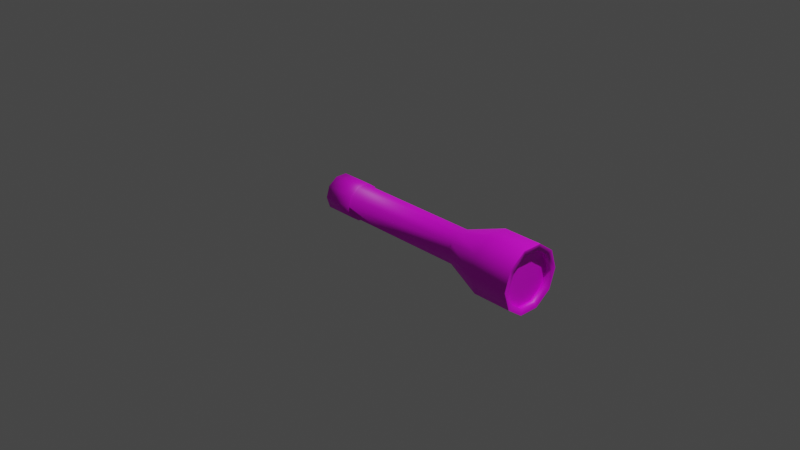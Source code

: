 # Source: flashlight.blend  (saved by Blender 3.0.42; exported with 4.5.12 LTS)
import bpy
from mathutils import Matrix  # noqa: F401  (used for matrix-valued properties, if any)

bpy.ops.wm.read_factory_settings(use_empty=True)
scene = bpy.context.scene
scene.name = 'Scene'

# ---- collections
col_collection = bpy.data.collections.new('Collection'); scene.collection.children.link(col_collection)

# ---- images (referenced by path relative to the original .blend; pixels are not part of the script)
import os
ASSET_DIR = os.environ.get("B2B_ASSET_DIR", "")  # directory of the original .blend (textures are referenced by path, not embedded)
HERE = os.path.dirname(os.path.abspath(__file__))  # packed textures are extracted next to this script under _unpacked/

def load_image(name, relpath, width, height, colorspace="sRGB"):
    """Load a texture the original file referenced (path relative to the .blend, or extracted next to this script)."""
    p = next((c for c in (os.path.join(HERE, relpath), os.path.join(ASSET_DIR, relpath)) if relpath and os.path.exists(c)), "")
    if p:
        img = bpy.data.images.load(p, check_existing=True)
        img.name = name
    else:  # same state as the original file: an image datablock whose file is absent (Cycles renders it pink)
        img = bpy.data.images.new(name, width, height)
        img.source = "FILE"
        img.filepath = "//" + (relpath or name)
    img.colorspace_settings.name = colorspace
    return img
img_flashlightexturetest_png = load_image('flashlightexturetest.png', 'flashlightbasetext.png', 1024, 1024, 'sRGB')

# ---- materials (node trees are filled in below, after node groups)
mat_flashlightmat = bpy.data.materials.new('flashlightmat')
mat_flashlightmat.use_transparent_shadow = False

# ---- node groups
ng_auto_smooth = bpy.data.node_groups.new('Auto Smooth', 'GeometryNodeTree')
_s = ng_auto_smooth.interface.new_socket(name='Geometry', in_out='OUTPUT', socket_type='NodeSocketGeometry')
_s = ng_auto_smooth.interface.new_socket(name='Geometry', in_out='INPUT', socket_type='NodeSocketGeometry')
_s = ng_auto_smooth.interface.new_socket(name='Angle', in_out='INPUT', socket_type='NodeSocketFloat')
_s.subtype = 'ANGLE'
_s.min_value = 0.0
_s.max_value = 3.142
ng_auto_smooth.is_modifier = True
_N = ng_auto_smooth.nodes; _L = ng_auto_smooth.links
n0 = _N.new('NodeGroupOutput'); n0.name = 'Group Output'; n0.location = (480, -100)
n1 = _N.new('NodeGroupInput'); n1.name = 'Group Input'; n1.location = (-420, -300)
n2 = _N.new('NodeGroupInput'); n2.name = 'Group Input.001'; n2.location = (-60, -100)
n3 = _N.new('GeometryNodeSetShadeSmooth'); n3.name = 'Set Shade Smooth'; n3.location = (120, -100)
n3.domain = 'EDGE'
n4 = _N.new('GeometryNodeSetShadeSmooth'); n4.name = 'Set Shade Smooth.001'; n4.location = (300, -100)
n5 = _N.new('GeometryNodeInputMeshEdgeAngle'); n5.name = 'Edge Angle'; n5.location = (-420, -220)
n6 = _N.new('GeometryNodeInputEdgeSmooth'); n6.name = 'Is Edge Smooth'; n6.location = (-60, -160)
n7 = _N.new('GeometryNodeInputShadeSmooth'); n7.name = 'Is Face Smooth'; n7.location = (-240, -340)
n8 = _N.new('FunctionNodeBooleanMath'); n8.name = 'Boolean Math'; n8.location = (-60, -220)
n9 = _N.new('FunctionNodeCompare'); n9.name = 'Compare'; n9.location = (-240, -180)
n9.operation = 'LESS_EQUAL'
_L.new(n5.outputs[0], n9.inputs[0])
_L.new(n4.outputs[0], n0.inputs[0])
_L.new(n1.outputs[1], n9.inputs[1])
_L.new(n9.outputs[0], n8.inputs[0])
_L.new(n7.outputs[0], n8.inputs[1])
_L.new(n2.outputs[0], n3.inputs[0])
_L.new(n6.outputs[0], n3.inputs[1])
_L.new(n3.outputs[0], n4.inputs[0])
_L.new(n8.outputs[0], n3.inputs[2])
n0.is_active_output = True

# ---- material node trees
mat_flashlightmat.use_nodes = True; mat_flashlightmat.node_tree.nodes.clear()
_N = mat_flashlightmat.node_tree.nodes; _L = mat_flashlightmat.node_tree.links
n0 = _N.new('ShaderNodeBsdfPrincipled'); n0.name = 'Principled BSDF'; n0.location = (10, 300)
n0.distribution = 'GGX'
n0.subsurface_method = 'RANDOM_WALK_SKIN'
n0.inputs[3].default_value = 1.45
n0.inputs[27].default_value = (0.0, 0.0, 0.0, 1.0)
n0.inputs[28].default_value = 1.0
n1 = _N.new('ShaderNodeOutputMaterial'); n1.name = 'Material Output'; n1.location = (300, 300)
n2 = _N.new('ShaderNodeTexImage'); n2.name = 'Image Texture'; n2.location = (-280, 280)
n2.image = img_flashlightexturetest_png
n2.interpolation = 'Closest'
_L.new(n0.outputs[0], n1.inputs[0])
_L.new(n2.outputs[0], n0.inputs[0])
n1.is_active_output = True

# ---- world
world_world = bpy.data.worlds.new('World'); scene.world = world_world
world_world.use_nodes = True; world_world.node_tree.nodes.clear()
_N = world_world.node_tree.nodes; _L = world_world.node_tree.links
n0 = _N.new('ShaderNodeOutputWorld'); n0.name = 'World Output'; n0.location = (300, 300)
n1 = _N.new('ShaderNodeBackground'); n1.name = 'Background'; n1.location = (10, 300)
n1.inputs[0].default_value = (0.05088, 0.05088, 0.05088, 1.0)
_L.new(n1.outputs[0], n0.inputs[0])
n0.is_active_output = True
world_world.color = (0.05088, 0.05088, 0.05088)
world_world.use_sun_shadow = False
world_world.sun_shadow_jitter_overblur = 0.0

# ---- cameras
cam_camera = bpy.data.cameras.new('Camera')
cam_camera.clip_end = 100.0
cam_camera.ortho_scale = 7.314

# ---- lights
light_light = bpy.data.lights.new('Light', 'POINT')
light_light.transmission_factor = 0.0
light_light.energy = 1000.0
light_light.shadow_soft_size = 0.1
light_light.shadow_maximum_resolution = 0.006
light_light.use_absolute_resolution = True

# ---- meshes
me_cylinder = bpy.data.meshes.new('Cylinder')
me_cylinder.from_pydata([(-2.216e-06, 0.2063, -0.8948), (0.0, 0.1905, 0.8876), (0.1213, 0.1669, -0.8948), (0.1119, 0.1541, 0.8876), (0.1962, 0.06376, -0.8948), (0.1811, 0.05885, 0.8876), (0.1962, -0.06376, -0.8948), (0.1811, -0.05885, 0.8876), (0.1213, -0.1669, -0.8948), (0.1119, -0.1541, 0.8876), (-2.234e-06, -0.2063, -0.8948), (-1.665e-08, -0.1905, 0.8876), (-0.1213, -0.1669, -0.8948), (-0.1119, -0.1541, 0.8876), (-0.1962, -0.06376, -0.8948), (-0.1811, -0.05885, 0.8876), (-0.1962, 0.06376, -0.8948), (-0.1811, 0.05885, 0.8876), (-0.1213, 0.1669, -0.8948), (-0.1119, 0.1541, 0.8876), (0.2069, 0.2848, 1.323), (8.284e-08, 0.352, 1.323), (0.3347, 0.1088, 1.323), (0.3347, -0.1088, 1.323), (0.2069, -0.2848, 1.323), (5.207e-08, -0.352, 1.323), (-0.2069, -0.2848, 1.323), (-0.3347, -0.1088, 1.323), (-0.3347, 0.1088, 1.323), (-0.2069, 0.2848, 1.323), (0.1706, 0.2349, 1.742), (1.076e-07, 0.2903, 1.742), (0.2761, 0.08971, 1.742), (0.2761, -0.08971, 1.742), (0.1706, -0.2349, 1.742), (8.302e-08, -0.2903, 1.742), (-0.1706, -0.2349, 1.742), (-0.2761, -0.08971, 1.742), (-0.2761, 0.08971, 1.742), (-0.1706, 0.2349, 1.742), (0.2069, 0.2848, 1.745), (1.062e-07, 0.352, 1.745), (0.3347, 0.1088, 1.745), (0.3347, -0.1088, 1.745), (0.2069, -0.2848, 1.745), (7.541e-08, -0.352, 1.745), (-0.2069, -0.2848, 1.745), (-0.3347, -0.1088, 1.745), (-0.3347, 0.1088, 1.745), (-0.2069, 0.2848, 1.745), (0.1706, 0.2349, 1.686), (1.076e-07, 0.2903, 1.686), (0.2761, 0.08971, 1.686), (0.2761, -0.08971, 1.686), (0.1706, -0.2349, 1.686), (8.302e-08, -0.2903, 1.686), (-0.1706, -0.2349, 1.686), (-0.2761, -0.08971, 1.686), (-0.2761, 0.08971, 1.686), (-0.1706, 0.2349, 1.686), (6.159e-06, 0.2063, -0.55), (0.1119, 0.1541, -0.55), (0.1811, 0.05885, -0.55), (0.1811, -0.05885, -0.55), (0.1119, -0.1541, -0.55), (-1.665e-08, -0.1905, -0.55), (-0.1119, -0.1541, -0.55), (-0.1811, -0.05885, -0.55), (-0.1811, 0.05885, -0.55), (-0.1119, 0.1541, -0.55), (1.182e-05, 0.1905, -0.909), (0.112, 0.1541, -0.909), (0.1811, 0.05885, -0.909), (0.1811, -0.05885, -0.909), (0.112, -0.1541, -0.909), (1.18e-05, -0.1905, -0.909), (-0.1119, -0.1541, -0.909), (-0.1811, -0.05885, -0.909), (-0.1811, 0.05885, -0.909), (-0.1119, 0.1541, -0.909), (-0.1213, 0.1669, -0.55), (0.0, 0.1905, -0.55), (-0.1962, 0.06376, -0.55), (-0.1962, -0.06376, -0.55), (-0.1213, -0.1669, -0.55), (6.141e-06, -0.2063, -0.55), (0.1213, -0.1669, -0.55), (0.1962, -0.06376, -0.55), (0.1962, 0.06376, -0.55), (0.1213, 0.1669, -0.55)], [], [(81, 1, 3, 61), (61, 3, 5, 62), (62, 5, 7, 63), (63, 7, 9, 64), (64, 9, 11, 65), (65, 11, 13, 66), (66, 13, 15, 67), (67, 15, 17, 68), (17, 15, 27, 28), (68, 17, 19, 69), (69, 19, 1, 81), (70, 71, 72, 73, 74, 75, 76, 77, 78, 79), (20, 21, 41, 40), (15, 13, 26, 27), (13, 11, 25, 26), (11, 9, 24, 25), (9, 7, 23, 24), (3, 1, 21, 20), (7, 5, 22, 23), (5, 3, 20, 22), (1, 19, 29, 21), (19, 17, 28, 29), (30, 31, 51, 50), (28, 27, 47, 48), (25, 24, 44, 45), (22, 20, 40, 42), (29, 28, 48, 49), (26, 25, 45, 46), (23, 22, 42, 43), (21, 29, 49, 41), (27, 26, 46, 47), (24, 23, 43, 44), (31, 30, 40, 41), (30, 32, 42, 40), (32, 33, 43, 42), (33, 34, 44, 43), (34, 35, 45, 44), (35, 36, 46, 45), (36, 37, 47, 46), (37, 38, 48, 47), (38, 39, 49, 48), (39, 31, 41, 49), (50, 51, 59, 58, 57, 56, 55, 54, 53, 52), (38, 37, 57, 58), (35, 34, 54, 55), (32, 30, 50, 52), (39, 38, 58, 59), (36, 35, 55, 56), (33, 32, 52, 53), (31, 39, 59, 51), (37, 36, 56, 57), (34, 33, 53, 54), (18, 80, 60, 0), (16, 82, 80, 18), (14, 83, 82, 16), (12, 84, 83, 14), (10, 85, 84, 12), (8, 86, 85, 10), (6, 87, 86, 8), (4, 88, 87, 6), (2, 89, 88, 4), (0, 60, 89, 2), (0, 2, 71, 70), (2, 4, 72, 71), (4, 6, 73, 72), (6, 8, 74, 73), (8, 10, 75, 74), (10, 12, 76, 75), (12, 14, 77, 76), (14, 16, 78, 77), (16, 18, 79, 78), (18, 0, 70, 79), (60, 80, 69, 81), (80, 82, 68, 69), (82, 83, 67, 68), (83, 84, 66, 67), (84, 85, 65, 66), (85, 86, 64, 65), (86, 87, 63, 64), (87, 88, 62, 63), (88, 89, 61, 62), (89, 60, 81, 61)])
me_cylinder.polygons.foreach_set('use_smooth', [True] * 82)
_k = set([(40, 41), (40, 42), (41, 49), (42, 43), (43, 44), (44, 45), (45, 46), (46, 47), (47, 48), (48, 49), (50, 51), (50, 52), (51, 59), (52, 53), (53, 54), (54, 55), (55, 56), (56, 57), (57, 58), (58, 59)])
me_cylinder.attributes.new('sharp_edge', 'BOOLEAN', 'EDGE').data.foreach_set('value', [ (min(e.vertices), max(e.vertices)) in _k for e in me_cylinder.edges])
_uv = me_cylinder.uv_layers.new(name='UVMap')
_uv.uv.foreach_set('vector', [0.5499, 0.1353, 0.000236, 0.1353, 0.0002361, 0.09025, 0.5499, 0.09025, 0.5499, 0.09025, 0.0002361, 0.09025, 0.0002361, 0.04524, 0.5499, 0.04524, 0.5499, 0.04524, 0.0002361, 0.04524, 0.0002362, 0.0002359, 0.5499, 0.0002372, 0.5499, 0.4503, 0.0002361, 0.4503, 0.000236, 0.4053, 0.5499, 0.4053, 0.5499, 0.4053, 0.000236, 0.4053, 0.0002361, 0.3603, 0.5499, 0.3603, 0.5499, 0.3603, 0.0002361, 0.3603, 0.000236, 0.3153, 0.5499, 0.3153, 0.5499, 0.3153, 0.000236, 0.3153, 0.000236, 0.2703, 0.5499, 0.2703, 0.5499, 0.2703, 0.000236, 0.2703, 0.000236, 0.2253, 0.5499, 0.2253, 0.7281, 0.341, 0.7329, 0.3858, 0.5593, 0.4237, 0.5504, 0.341, 0.5499, 0.2253, 0.000236, 0.2253, 0.0002359, 0.1803, 0.5499, 0.1803, 0.5499, 0.1803, 0.0002359, 0.1803, 0.000236, 0.1353, 0.5499, 0.1353, 0.919, 0.8408, 0.9611, 0.855, 0.9874, 0.8917, 0.9871, 0.9387, 0.9557, 0.9737, 0.9115, 0.9834, 0.87, 0.9677, 0.8464, 0.931, 0.8486, 0.8875, 0.8766, 0.8536, 0.8386, 0.6656, 0.8386, 0.5825, 0.9998, 0.5825, 0.9998, 0.6656, 0.7329, 0.3858, 0.7472, 0.4284, 0.5857, 0.5026, 0.5593, 0.4237, 0.7472, 0.4284, 0.7702, 0.4671, 0.6283, 0.574, 0.5857, 0.5026, 0.7702, 0.4671, 0.801, 0.4999, 0.6852, 0.6347, 0.6283, 0.574, 0.801, 0.4999, 0.8381, 0.5254, 0.7538, 0.6818, 0.6852, 0.6347, 0.7702, 0.2149, 0.7472, 0.2536, 0.5857, 0.1794, 0.6283, 0.108, 0.8381, 0.1566, 0.801, 0.1821, 0.6852, 0.04735, 0.7538, 0.0002359, 0.801, 0.1821, 0.7702, 0.2149, 0.6283, 0.108, 0.6852, 0.04735, 0.7472, 0.2536, 0.7329, 0.2963, 0.5593, 0.2583, 0.5857, 0.1794, 0.7329, 0.2963, 0.7281, 0.341, 0.5504, 0.341, 0.5593, 0.2583, 0.1394, 0.8966, 0.08591, 0.8641, 0.09904, 0.8501, 0.1463, 0.8797, 0.8386, 0.4161, 0.8386, 0.3329, 0.9998, 0.3329, 0.9998, 0.4161, 0.8386, 0.1666, 0.8386, 0.08341, 0.9998, 0.08341, 0.9998, 0.1666, 0.8386, 0.7488, 0.8386, 0.6656, 0.9998, 0.6656, 0.9998, 0.7488, 0.8386, 0.4993, 0.8386, 0.4161, 0.9998, 0.4161, 0.9998, 0.4993, 0.8386, 0.2498, 0.8386, 0.1666, 0.9998, 0.1666, 0.9998, 0.2498, 0.8386, 0.832, 0.8386, 0.7488, 0.9998, 0.7488, 0.9998, 0.832, 0.8386, 0.5825, 0.8386, 0.4993, 0.9998, 0.4993, 0.9998, 0.5825, 0.8386, 0.3329, 0.8386, 0.2498, 0.9998, 0.2498, 0.9998, 0.3329, 0.8386, 0.08341, 0.8386, 0.000236, 0.9998, 0.0002359, 0.9998, 0.08341, 0.08591, 0.8641, 0.1394, 0.8966, 0.1316, 0.9141, 0.07333, 0.878, 0.1394, 0.8966, 0.1995, 0.909, 0.1984, 0.9284, 0.1316, 0.9141, 0.1995, 0.909, 0.2551, 0.9008, 0.2638, 0.9174, 0.1984, 0.9284, 0.2593, 0.4777, 0.1782, 0.4906, 0.1687, 0.4651, 0.2638, 0.4508, 0.1782, 0.4906, 0.104, 0.5301, 0.08897, 0.5117, 0.1687, 0.4651, 0.104, 0.5301, 0.05289, 0.5907, 0.03245, 0.5776, 0.08897, 0.5117, 0.05289, 0.5907, 0.0252, 0.6639, 0.00161, 0.6585, 0.03245, 0.5776, 0.0252, 0.6639, 0.02442, 0.7408, 0.0002359, 0.7446, 0.00161, 0.6585, 0.02442, 0.7408, 0.046, 0.8107, 0.02732, 0.8214, 0.0002359, 0.7446, 0.046, 0.8107, 0.08591, 0.8641, 0.07333, 0.878, 0.02732, 0.8214, 0.7615, 0.759, 0.7615, 0.8276, 0.7212, 0.8831, 0.656, 0.9043, 0.5907, 0.8831, 0.5504, 0.8276, 0.5504, 0.759, 0.5907, 0.7035, 0.656, 0.6823, 0.7212, 0.7035, 0.02442, 0.7408, 0.0252, 0.6639, 0.04774, 0.6683, 0.04629, 0.738, 0.104, 0.5301, 0.1782, 0.4906, 0.1862, 0.5152, 0.1189, 0.5492, 0.1995, 0.909, 0.1394, 0.8966, 0.1463, 0.8797, 0.2004, 0.8913, 0.046, 0.8107, 0.02442, 0.7408, 0.04629, 0.738, 0.0645, 0.8017, 0.05289, 0.5907, 0.104, 0.5301, 0.1189, 0.5492, 0.07276, 0.6027, 0.2551, 0.9008, 0.1995, 0.909, 0.2004, 0.8913, 0.253, 0.8853, 0.08591, 0.8641, 0.046, 0.8107, 0.0645, 0.8017, 0.09904, 0.8501, 0.0252, 0.6639, 0.05289, 0.5907, 0.07276, 0.6027, 0.04774, 0.6683, 0.1782, 0.4906, 0.2593, 0.4777, 0.2635, 0.5022, 0.1862, 0.5152, 0.2643, 0.7603, 0.3896, 0.7512, 0.3972, 0.7938, 0.2693, 0.8148, 0.2642, 0.7072, 0.3864, 0.7097, 0.3896, 0.7512, 0.2643, 0.7603, 0.2685, 0.656, 0.3879, 0.6701, 0.3864, 0.7097, 0.2642, 0.7072, 0.2763, 0.6052, 0.3957, 0.6312, 0.3879, 0.6701, 0.2685, 0.656, 0.2888, 0.5537, 0.4088, 0.5913, 0.3957, 0.6312, 0.2763, 0.6052, 0.3062, 0.5021, 0.4276, 0.5509, 0.4088, 0.5913, 0.2888, 0.5537, 0.3283, 0.4508, 0.457, 0.5109, 0.4276, 0.5509, 0.3062, 0.5021, 0.2952, 0.9264, 0.4273, 0.8813, 0.4564, 0.9257, 0.3158, 0.9824, 0.2796, 0.8704, 0.4094, 0.8371, 0.4273, 0.8813, 0.2952, 0.9264, 0.2693, 0.8148, 0.3972, 0.7938, 0.4094, 0.8371, 0.2796, 0.8704, 0.919, 0.8324, 0.9661, 0.8481, 0.9611, 0.855, 0.919, 0.8408, 0.9661, 0.8481, 0.9956, 0.889, 0.9874, 0.8917, 0.9611, 0.855, 0.9956, 0.889, 0.9956, 0.9408, 0.9871, 0.9387, 0.9874, 0.8917, 0.9948, 0.943, 0.96, 0.9813, 0.9557, 0.9737, 0.9871, 0.9387, 0.96, 0.9813, 0.9108, 0.9918, 0.9115, 0.9834, 0.9557, 0.9737, 0.9108, 0.9918, 0.8647, 0.9741, 0.87, 0.9677, 0.9115, 0.9834, 0.8647, 0.9741, 0.8386, 0.9331, 0.8464, 0.931, 0.87, 0.9677, 0.8386, 0.9331, 0.8409, 0.8846, 0.8486, 0.8875, 0.8464, 0.931, 0.8409, 0.8846, 0.8719, 0.8467, 0.8766, 0.8536, 0.8486, 0.8875, 0.8719, 0.8467, 0.919, 0.8324, 0.919, 0.8408, 0.8766, 0.8536, 0.3972, 0.7938, 0.3896, 0.7512, 0.3951, 0.7505, 0.4028, 0.7925, 0.3896, 0.7512, 0.3864, 0.7097, 0.3916, 0.7096, 0.3951, 0.7505, 0.3864, 0.7097, 0.3879, 0.6701, 0.3927, 0.6707, 0.3916, 0.7096, 0.3879, 0.6701, 0.3957, 0.6312, 0.4008, 0.6326, 0.3927, 0.6707, 0.3957, 0.6312, 0.4088, 0.5913, 0.414, 0.5934, 0.4008, 0.6326, 0.4088, 0.5913, 0.4276, 0.5509, 0.4328, 0.554, 0.414, 0.5934, 0.4276, 0.5509, 0.457, 0.5109, 0.4611, 0.5165, 0.4328, 0.554, 0.4564, 0.9257, 0.4273, 0.8813, 0.433, 0.8783, 0.4611, 0.9199, 0.4273, 0.8813, 0.4094, 0.8371, 0.4151, 0.8352, 0.433, 0.8783, 0.4094, 0.8371, 0.3972, 0.7938, 0.4028, 0.7925, 0.4151, 0.8352])
me_cylinder.materials.append(mat_flashlightmat)
me_cylinder.use_remesh_fix_poles = True
me_cylinder.use_remesh_preserve_attributes = False
me_cylinder.update()

# ---- objects
ob_light = bpy.data.objects.new('Light', light_light)
ob_camera = bpy.data.objects.new('Camera', cam_camera)
ob_cylinder = bpy.data.objects.new('Cylinder', me_cylinder)

# ---- transforms, parenting, visibility, modifiers, constraints
ob_light.location = (4.076, 1.005, 5.904)
ob_light.rotation_euler = (0.6503, 0.05522, 1.866)
ob_light.lock_rotations_4d = False
ob_light.empty_display_type = 'ARROWS'
ob_light.color = (0.0, 0.0, 0.0, 0.0)
ob_light.lineart.crease_threshold = 0.0
ob_camera.location = (7.359, -6.926, 4.958)
ob_camera.rotation_euler = (1.109, 0.0, 0.8149)
ob_camera.lock_rotations_4d = False
ob_camera.empty_display_type = 'ARROWS'
ob_camera.color = (0.0, 0.0, 0.0, 0.0)
ob_camera.display_type = 'WIRE'
ob_camera.lineart.crease_threshold = 0.0
ob_cylinder.location = (0.0, 0.0, 0.0)
ob_cylinder.rotation_euler = (-0.0, 1.571, -0.0)
_m = ob_cylinder.modifiers.new('Auto Smooth', 'NODES')
_m.node_group = ng_auto_smooth
_gi = [s.identifier for s in ng_auto_smooth.interface.items_tree if s.item_type == 'SOCKET' and s.in_out == 'INPUT']
_m[_gi[1]] = 1.593  # Angle

# ---- collection membership
col_collection.objects.link(ob_light)
col_collection.objects.link(ob_camera)
col_collection.objects.link(ob_cylinder)

# ---- scene / render settings (as saved in the file)
scene.camera = ob_camera
scene.frame_start = 1; scene.frame_end = 250; scene.frame_set(1)
scene.render.engine = 'BLENDER_EEVEE_NEXT'
scene.cycles.sampling_pattern = 'TABULATED_SOBOL'
scene.cycles.use_light_tree = False
scene.view_settings.view_transform = 'Filmic'
bpy.context.view_layer.update()
